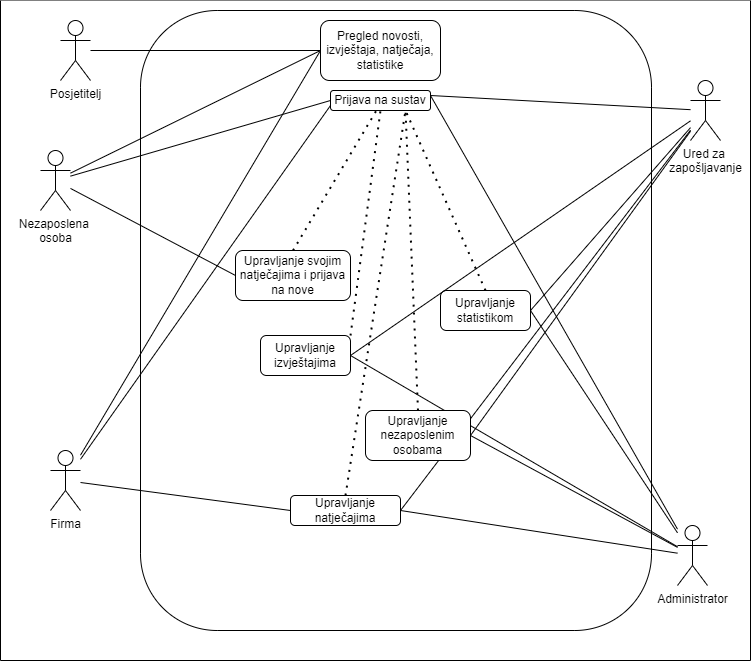

The diagram above was exported from draw.io. Its source (the exported page's mxGraphModel, read from the mxfile embedded in the PNG):
<mxGraphModel dx="1468" dy="911" grid="1" gridSize="10" guides="1" tooltips="1" connect="1" arrows="1" fold="1" page="1" pageScale="1" pageWidth="827" pageHeight="1169" math="0" shadow="0">
  <root>
    <mxCell id="0" />
    <mxCell id="1" parent="0" />
    <mxCell id="KAhbLWWJNzZlOqf4pQM--89" value="" style="swimlane;startSize=0;gradientColor=default;swimlaneFillColor=#FFFFFF;fillColor=default;" vertex="1" parent="1">
      <mxGeometry x="230" y="60" width="750" height="660" as="geometry" />
    </mxCell>
    <mxCell id="KAhbLWWJNzZlOqf4pQM--90" value="" style="rounded=1;whiteSpace=wrap;html=1;" vertex="1" parent="KAhbLWWJNzZlOqf4pQM--89">
      <mxGeometry x="140" y="10" width="511" height="620" as="geometry" />
    </mxCell>
    <mxCell id="KAhbLWWJNzZlOqf4pQM--91" value="Posjetitelj" style="shape=umlActor;verticalLabelPosition=bottom;verticalAlign=top;html=1;outlineConnect=0;" vertex="1" parent="KAhbLWWJNzZlOqf4pQM--89">
      <mxGeometry x="60" y="20" width="30" height="60" as="geometry" />
    </mxCell>
    <mxCell id="KAhbLWWJNzZlOqf4pQM--92" value="Nezaposlena&amp;nbsp;&lt;div&gt;osoba&lt;/div&gt;" style="shape=umlActor;verticalLabelPosition=bottom;verticalAlign=top;html=1;outlineConnect=0;" vertex="1" parent="KAhbLWWJNzZlOqf4pQM--89">
      <mxGeometry x="40" y="150" width="30" height="60" as="geometry" />
    </mxCell>
    <mxCell id="KAhbLWWJNzZlOqf4pQM--93" value="Firma" style="shape=umlActor;verticalLabelPosition=bottom;verticalAlign=top;html=1;outlineConnect=0;" vertex="1" parent="KAhbLWWJNzZlOqf4pQM--89">
      <mxGeometry x="50" y="450" width="30" height="60" as="geometry" />
    </mxCell>
    <mxCell id="KAhbLWWJNzZlOqf4pQM--94" value="Ured za&amp;nbsp;&lt;div&gt;zapošljavanje&lt;/div&gt;" style="shape=umlActor;verticalLabelPosition=bottom;verticalAlign=top;html=1;outlineConnect=0;" vertex="1" parent="KAhbLWWJNzZlOqf4pQM--89">
      <mxGeometry x="690" y="80" width="30" height="60" as="geometry" />
    </mxCell>
    <mxCell id="KAhbLWWJNzZlOqf4pQM--95" value="Administrator" style="shape=umlActor;verticalLabelPosition=bottom;verticalAlign=top;html=1;outlineConnect=0;" vertex="1" parent="KAhbLWWJNzZlOqf4pQM--89">
      <mxGeometry x="677" y="525" width="30" height="60" as="geometry" />
    </mxCell>
    <mxCell id="KAhbLWWJNzZlOqf4pQM--96" value="Prijava na sustav" style="rounded=1;whiteSpace=wrap;html=1;" vertex="1" parent="KAhbLWWJNzZlOqf4pQM--89">
      <mxGeometry x="330" y="90" width="100" height="20" as="geometry" />
    </mxCell>
    <mxCell id="KAhbLWWJNzZlOqf4pQM--97" value="Pregled novosti, izvještaja, natječaja, statistike" style="rounded=1;whiteSpace=wrap;html=1;" vertex="1" parent="KAhbLWWJNzZlOqf4pQM--89">
      <mxGeometry x="320" y="20" width="120" height="60" as="geometry" />
    </mxCell>
    <mxCell id="KAhbLWWJNzZlOqf4pQM--98" value="" style="endArrow=none;html=1;rounded=0;entryX=0;entryY=0.5;entryDx=0;entryDy=0;" edge="1" parent="KAhbLWWJNzZlOqf4pQM--89" source="KAhbLWWJNzZlOqf4pQM--91" target="KAhbLWWJNzZlOqf4pQM--97">
      <mxGeometry width="50" height="50" relative="1" as="geometry">
        <mxPoint x="400" y="350" as="sourcePoint" />
        <mxPoint x="450" y="300" as="targetPoint" />
      </mxGeometry>
    </mxCell>
    <mxCell id="KAhbLWWJNzZlOqf4pQM--99" value="" style="endArrow=none;html=1;rounded=0;entryX=0;entryY=0.5;entryDx=0;entryDy=0;" edge="1" parent="KAhbLWWJNzZlOqf4pQM--89" source="KAhbLWWJNzZlOqf4pQM--92" target="KAhbLWWJNzZlOqf4pQM--96">
      <mxGeometry width="50" height="50" relative="1" as="geometry">
        <mxPoint x="90" y="165" as="sourcePoint" />
        <mxPoint x="325" y="80" as="targetPoint" />
      </mxGeometry>
    </mxCell>
    <mxCell id="KAhbLWWJNzZlOqf4pQM--100" value="" style="endArrow=none;html=1;rounded=0;entryX=1;entryY=0.25;entryDx=0;entryDy=0;" edge="1" parent="KAhbLWWJNzZlOqf4pQM--89" source="KAhbLWWJNzZlOqf4pQM--94" target="KAhbLWWJNzZlOqf4pQM--96">
      <mxGeometry width="50" height="50" relative="1" as="geometry">
        <mxPoint x="100" y="175" as="sourcePoint" />
        <mxPoint x="335" y="90" as="targetPoint" />
      </mxGeometry>
    </mxCell>
    <mxCell id="KAhbLWWJNzZlOqf4pQM--101" value="" style="endArrow=none;html=1;rounded=0;entryX=1;entryY=0.25;entryDx=0;entryDy=0;" edge="1" parent="KAhbLWWJNzZlOqf4pQM--89" source="KAhbLWWJNzZlOqf4pQM--95" target="KAhbLWWJNzZlOqf4pQM--96">
      <mxGeometry width="50" height="50" relative="1" as="geometry">
        <mxPoint x="110" y="185" as="sourcePoint" />
        <mxPoint x="345" y="100" as="targetPoint" />
      </mxGeometry>
    </mxCell>
    <mxCell id="KAhbLWWJNzZlOqf4pQM--104" value="" style="endArrow=none;html=1;rounded=0;entryX=0;entryY=0.5;entryDx=0;entryDy=0;" edge="1" parent="KAhbLWWJNzZlOqf4pQM--89" source="KAhbLWWJNzZlOqf4pQM--93" target="KAhbLWWJNzZlOqf4pQM--97">
      <mxGeometry width="50" height="50" relative="1" as="geometry">
        <mxPoint x="140" y="215" as="sourcePoint" />
        <mxPoint x="375" y="130" as="targetPoint" />
      </mxGeometry>
    </mxCell>
    <mxCell id="KAhbLWWJNzZlOqf4pQM--105" value="" style="endArrow=none;html=1;rounded=0;entryX=0;entryY=0.5;entryDx=0;entryDy=0;" edge="1" parent="KAhbLWWJNzZlOqf4pQM--89" source="KAhbLWWJNzZlOqf4pQM--92" target="KAhbLWWJNzZlOqf4pQM--97">
      <mxGeometry width="50" height="50" relative="1" as="geometry">
        <mxPoint x="150" y="225" as="sourcePoint" />
        <mxPoint x="385" y="140" as="targetPoint" />
      </mxGeometry>
    </mxCell>
    <mxCell id="KAhbLWWJNzZlOqf4pQM--106" value="" style="endArrow=none;html=1;rounded=0;entryX=0;entryY=0.75;entryDx=0;entryDy=0;" edge="1" parent="KAhbLWWJNzZlOqf4pQM--89" source="KAhbLWWJNzZlOqf4pQM--93" target="KAhbLWWJNzZlOqf4pQM--96">
      <mxGeometry width="50" height="50" relative="1" as="geometry">
        <mxPoint x="90" y="465" as="sourcePoint" />
        <mxPoint x="325" y="80" as="targetPoint" />
      </mxGeometry>
    </mxCell>
    <mxCell id="KAhbLWWJNzZlOqf4pQM--107" value="" style="endArrow=none;dashed=1;html=1;dashPattern=1 3;strokeWidth=2;rounded=0;entryX=0.458;entryY=1.013;entryDx=0;entryDy=0;entryPerimeter=0;exitX=0.5;exitY=0;exitDx=0;exitDy=0;" edge="1" parent="KAhbLWWJNzZlOqf4pQM--89" source="KAhbLWWJNzZlOqf4pQM--108" target="KAhbLWWJNzZlOqf4pQM--96">
      <mxGeometry width="50" height="50" relative="1" as="geometry">
        <mxPoint x="340" y="200" as="sourcePoint" />
        <mxPoint x="390" y="150" as="targetPoint" />
      </mxGeometry>
    </mxCell>
    <mxCell id="KAhbLWWJNzZlOqf4pQM--108" value="Upravljanje svojim natječajima i prijava na nove" style="rounded=1;whiteSpace=wrap;html=1;" vertex="1" parent="KAhbLWWJNzZlOqf4pQM--89">
      <mxGeometry x="235" y="250" width="115" height="50" as="geometry" />
    </mxCell>
    <mxCell id="KAhbLWWJNzZlOqf4pQM--109" value="" style="endArrow=none;html=1;rounded=0;entryX=0;entryY=0.5;entryDx=0;entryDy=0;" edge="1" parent="KAhbLWWJNzZlOqf4pQM--89" source="KAhbLWWJNzZlOqf4pQM--92" target="KAhbLWWJNzZlOqf4pQM--108">
      <mxGeometry width="50" height="50" relative="1" as="geometry">
        <mxPoint x="90" y="319" as="sourcePoint" />
        <mxPoint x="345" y="140" as="targetPoint" />
      </mxGeometry>
    </mxCell>
    <mxCell id="KAhbLWWJNzZlOqf4pQM--111" value="Upravljanje natječajima" style="rounded=1;whiteSpace=wrap;html=1;" vertex="1" parent="KAhbLWWJNzZlOqf4pQM--89">
      <mxGeometry x="290" y="495" width="110" height="30" as="geometry" />
    </mxCell>
    <mxCell id="KAhbLWWJNzZlOqf4pQM--112" value="" style="endArrow=none;dashed=1;html=1;dashPattern=1 3;strokeWidth=2;rounded=0;exitX=0.5;exitY=0;exitDx=0;exitDy=0;entryX=0.75;entryY=1;entryDx=0;entryDy=0;" edge="1" parent="KAhbLWWJNzZlOqf4pQM--89" source="KAhbLWWJNzZlOqf4pQM--111" target="KAhbLWWJNzZlOqf4pQM--96">
      <mxGeometry width="50" height="50" relative="1" as="geometry">
        <mxPoint x="400" y="390" as="sourcePoint" />
        <mxPoint x="430" y="100" as="targetPoint" />
      </mxGeometry>
    </mxCell>
    <mxCell id="KAhbLWWJNzZlOqf4pQM--113" value="Upravljanje izvještajima" style="rounded=1;whiteSpace=wrap;html=1;" vertex="1" parent="KAhbLWWJNzZlOqf4pQM--89">
      <mxGeometry x="260" y="335" width="90" height="40" as="geometry" />
    </mxCell>
    <mxCell id="KAhbLWWJNzZlOqf4pQM--114" value="" style="endArrow=none;dashed=1;html=1;dashPattern=1 3;strokeWidth=2;rounded=0;exitX=1;exitY=0;exitDx=0;exitDy=0;entryX=0.5;entryY=1;entryDx=0;entryDy=0;" edge="1" parent="KAhbLWWJNzZlOqf4pQM--89" source="KAhbLWWJNzZlOqf4pQM--113" target="KAhbLWWJNzZlOqf4pQM--96">
      <mxGeometry width="50" height="50" relative="1" as="geometry">
        <mxPoint x="488" y="210" as="sourcePoint" />
        <mxPoint x="410" y="110" as="targetPoint" />
      </mxGeometry>
    </mxCell>
    <mxCell id="KAhbLWWJNzZlOqf4pQM--115" value="Upravljanje statistikom" style="rounded=1;whiteSpace=wrap;html=1;" vertex="1" parent="KAhbLWWJNzZlOqf4pQM--89">
      <mxGeometry x="440" y="290" width="90" height="40" as="geometry" />
    </mxCell>
    <mxCell id="KAhbLWWJNzZlOqf4pQM--116" value="" style="endArrow=none;dashed=1;html=1;dashPattern=1 3;strokeWidth=2;rounded=0;exitX=0.5;exitY=0;exitDx=0;exitDy=0;entryX=0.75;entryY=1;entryDx=0;entryDy=0;" edge="1" parent="KAhbLWWJNzZlOqf4pQM--89" source="KAhbLWWJNzZlOqf4pQM--115" target="KAhbLWWJNzZlOqf4pQM--96">
      <mxGeometry width="50" height="50" relative="1" as="geometry">
        <mxPoint x="408" y="260" as="sourcePoint" />
        <mxPoint x="415" y="120" as="targetPoint" />
      </mxGeometry>
    </mxCell>
    <mxCell id="KAhbLWWJNzZlOqf4pQM--117" value="" style="endArrow=none;html=1;rounded=0;entryX=0;entryY=0.5;entryDx=0;entryDy=0;" edge="1" parent="KAhbLWWJNzZlOqf4pQM--89" source="KAhbLWWJNzZlOqf4pQM--93" target="KAhbLWWJNzZlOqf4pQM--111">
      <mxGeometry width="50" height="50" relative="1" as="geometry">
        <mxPoint x="200" y="420" as="sourcePoint" />
        <mxPoint x="250" y="370" as="targetPoint" />
      </mxGeometry>
    </mxCell>
    <mxCell id="KAhbLWWJNzZlOqf4pQM--118" value="" style="endArrow=none;html=1;rounded=0;entryX=1;entryY=0.5;entryDx=0;entryDy=0;" edge="1" parent="KAhbLWWJNzZlOqf4pQM--89" source="KAhbLWWJNzZlOqf4pQM--95" target="KAhbLWWJNzZlOqf4pQM--111">
      <mxGeometry width="50" height="50" relative="1" as="geometry">
        <mxPoint x="687" y="279" as="sourcePoint" />
        <mxPoint x="440" y="105" as="targetPoint" />
      </mxGeometry>
    </mxCell>
    <mxCell id="KAhbLWWJNzZlOqf4pQM--119" value="" style="endArrow=none;html=1;rounded=0;entryX=1;entryY=0.5;entryDx=0;entryDy=0;" edge="1" parent="KAhbLWWJNzZlOqf4pQM--89" source="KAhbLWWJNzZlOqf4pQM--95" target="KAhbLWWJNzZlOqf4pQM--115">
      <mxGeometry width="50" height="50" relative="1" as="geometry">
        <mxPoint x="687" y="282" as="sourcePoint" />
        <mxPoint x="560" y="215" as="targetPoint" />
      </mxGeometry>
    </mxCell>
    <mxCell id="KAhbLWWJNzZlOqf4pQM--120" value="" style="endArrow=none;html=1;rounded=0;entryX=1;entryY=0.5;entryDx=0;entryDy=0;" edge="1" parent="KAhbLWWJNzZlOqf4pQM--89" source="KAhbLWWJNzZlOqf4pQM--95" target="KAhbLWWJNzZlOqf4pQM--113">
      <mxGeometry width="50" height="50" relative="1" as="geometry">
        <mxPoint x="687" y="291" as="sourcePoint" />
        <mxPoint x="520" y="300" as="targetPoint" />
      </mxGeometry>
    </mxCell>
    <mxCell id="KAhbLWWJNzZlOqf4pQM--121" value="" style="endArrow=none;html=1;rounded=0;entryX=1;entryY=0.5;entryDx=0;entryDy=0;" edge="1" parent="KAhbLWWJNzZlOqf4pQM--89" source="KAhbLWWJNzZlOqf4pQM--94" target="KAhbLWWJNzZlOqf4pQM--111">
      <mxGeometry width="50" height="50" relative="1" as="geometry">
        <mxPoint x="687" y="282" as="sourcePoint" />
        <mxPoint x="560" y="215" as="targetPoint" />
      </mxGeometry>
    </mxCell>
    <mxCell id="KAhbLWWJNzZlOqf4pQM--122" value="" style="endArrow=none;html=1;rounded=0;entryX=1;entryY=0.5;entryDx=0;entryDy=0;" edge="1" parent="KAhbLWWJNzZlOqf4pQM--89" source="KAhbLWWJNzZlOqf4pQM--94" target="KAhbLWWJNzZlOqf4pQM--115">
      <mxGeometry width="50" height="50" relative="1" as="geometry">
        <mxPoint x="687" y="166" as="sourcePoint" />
        <mxPoint x="560" y="215" as="targetPoint" />
      </mxGeometry>
    </mxCell>
    <mxCell id="KAhbLWWJNzZlOqf4pQM--123" value="" style="endArrow=none;html=1;rounded=0;entryX=1;entryY=0.5;entryDx=0;entryDy=0;" edge="1" parent="KAhbLWWJNzZlOqf4pQM--89" source="KAhbLWWJNzZlOqf4pQM--94" target="KAhbLWWJNzZlOqf4pQM--113">
      <mxGeometry width="50" height="50" relative="1" as="geometry">
        <mxPoint x="687" y="172" as="sourcePoint" />
        <mxPoint x="520" y="300" as="targetPoint" />
      </mxGeometry>
    </mxCell>
    <mxCell id="KAhbLWWJNzZlOqf4pQM--124" value="Upravljanje nezaposlenim osobama" style="rounded=1;whiteSpace=wrap;html=1;" vertex="1" parent="KAhbLWWJNzZlOqf4pQM--89">
      <mxGeometry x="365" y="410" width="105" height="50" as="geometry" />
    </mxCell>
    <mxCell id="KAhbLWWJNzZlOqf4pQM--126" value="" style="endArrow=none;dashed=1;html=1;dashPattern=1 3;strokeWidth=2;rounded=0;exitX=0.5;exitY=0;exitDx=0;exitDy=0;entryX=0.75;entryY=1;entryDx=0;entryDy=0;" edge="1" parent="KAhbLWWJNzZlOqf4pQM--89" source="KAhbLWWJNzZlOqf4pQM--124" target="KAhbLWWJNzZlOqf4pQM--96">
      <mxGeometry width="50" height="50" relative="1" as="geometry">
        <mxPoint x="400" y="340" as="sourcePoint" />
        <mxPoint x="415" y="120" as="targetPoint" />
      </mxGeometry>
    </mxCell>
    <mxCell id="KAhbLWWJNzZlOqf4pQM--128" value="" style="endArrow=none;html=1;rounded=0;entryX=1;entryY=0.5;entryDx=0;entryDy=0;" edge="1" parent="KAhbLWWJNzZlOqf4pQM--89" source="KAhbLWWJNzZlOqf4pQM--95" target="KAhbLWWJNzZlOqf4pQM--124">
      <mxGeometry width="50" height="50" relative="1" as="geometry">
        <mxPoint x="687" y="555" as="sourcePoint" />
        <mxPoint x="400" y="360" as="targetPoint" />
      </mxGeometry>
    </mxCell>
    <mxCell id="KAhbLWWJNzZlOqf4pQM--129" value="" style="endArrow=none;html=1;rounded=0;entryX=1;entryY=0.5;entryDx=0;entryDy=0;" edge="1" parent="KAhbLWWJNzZlOqf4pQM--89" source="KAhbLWWJNzZlOqf4pQM--94" target="KAhbLWWJNzZlOqf4pQM--124">
      <mxGeometry width="50" height="50" relative="1" as="geometry">
        <mxPoint x="687" y="558" as="sourcePoint" />
        <mxPoint x="485" y="465" as="targetPoint" />
      </mxGeometry>
    </mxCell>
  </root>
</mxGraphModel>